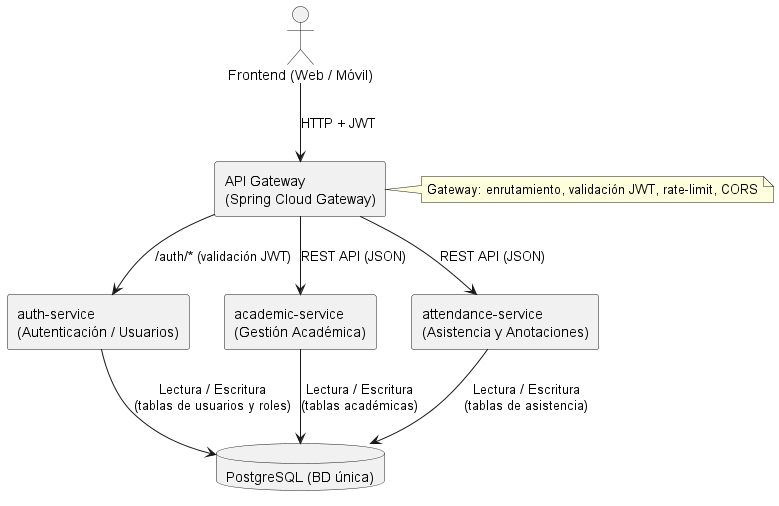

The diagram above was rendered by PlantUML. Its source (embedded in the PNG):
@startuml
skinparam rectangle {
  Shadowing false
}
actor "Frontend (Web / Móvil)" as FE

rectangle "API Gateway\n(Spring Cloud Gateway)" as GW

database "PostgreSQL (BD única)" as DB

rectangle "auth-service\n(Autenticación / Usuarios)" as AUTH
rectangle "academic-service\n(Gestión Académica)" as ACADEMIC
rectangle "attendance-service\n(Asistencia y Anotaciones)" as ATTEND

FE --> GW : "HTTP + JWT"
GW --> AUTH : "/auth/* (validación JWT)"
GW --> ACADEMIC : "REST API (JSON)"
GW --> ATTEND : "REST API (JSON)"

ACADEMIC --> DB : "Lectura / Escritura\n(tablas académicas)"
ATTEND --> DB : "Lectura / Escritura\n(tablas de asistencia)"
AUTH --> DB : "Lectura / Escritura\n(tablas de usuarios y roles)"

note right of GW
  Gateway: enrutamiento, validación JWT, rate-limit, CORS
end note
@enduml